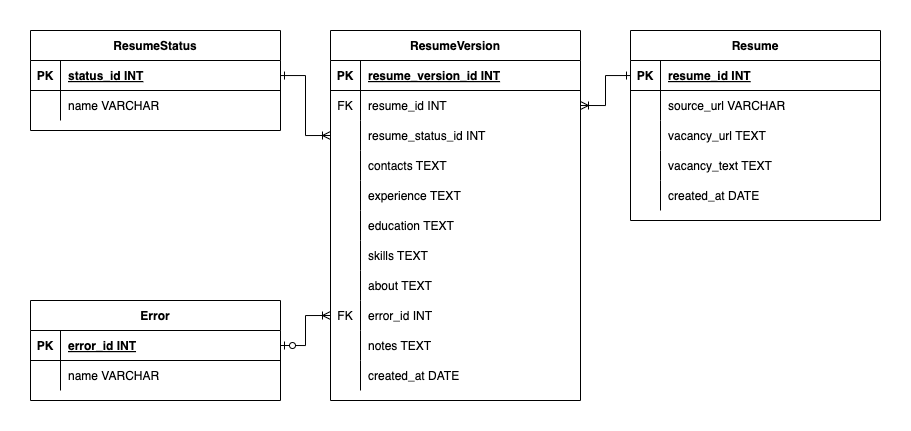

The diagram above was exported from draw.io. Its source (the exported page's mxGraphModel, read from the mxfile embedded in the PNG):
<mxGraphModel dx="901" dy="598" grid="1" gridSize="10" guides="1" tooltips="1" connect="1" arrows="1" fold="1" page="1" pageScale="1" pageWidth="850" pageHeight="1100" math="0" shadow="0" extFonts="Permanent Marker^https://fonts.googleapis.com/css?family=Permanent+Marker">
  <root>
    <mxCell id="0" />
    <mxCell id="1" parent="0" />
    <mxCell id="C-vyLk0tnHw3VtMMgP7b-1" value="" style="edgeStyle=orthogonalEdgeStyle;endArrow=ERoneToMany;startArrow=ERone;endFill=0;startFill=0;rounded=0;curved=0;entryX=0;entryY=0.5;entryDx=0;entryDy=0;" parent="1" source="C-vyLk0tnHw3VtMMgP7b-24" target="4UCGZMgKsdJJ5kWCnx8j-44" edge="1">
      <mxGeometry width="100" height="100" relative="1" as="geometry">
        <mxPoint x="340" y="720" as="sourcePoint" />
        <mxPoint x="440" y="620" as="targetPoint" />
      </mxGeometry>
    </mxCell>
    <mxCell id="C-vyLk0tnHw3VtMMgP7b-12" value="" style="edgeStyle=orthogonalEdgeStyle;endArrow=ERzeroToOne;startArrow=ERoneToMany;endFill=0;startFill=0;exitX=-0.002;exitY=0.829;exitDx=0;exitDy=0;exitPerimeter=0;rounded=0;curved=0;entryX=1;entryY=0.5;entryDx=0;entryDy=0;" parent="1" source="4UCGZMgKsdJJ5kWCnx8j-28" target="C-vyLk0tnHw3VtMMgP7b-14" edge="1">
      <mxGeometry width="100" height="100" relative="1" as="geometry">
        <mxPoint x="400" y="180" as="sourcePoint" />
        <mxPoint x="670" y="170" as="targetPoint" />
        <Array as="points">
          <mxPoint x="330" y="535" />
          <mxPoint x="330" y="495" />
        </Array>
      </mxGeometry>
    </mxCell>
    <mxCell id="C-vyLk0tnHw3VtMMgP7b-2" value="Resume" style="shape=table;startSize=30;container=1;collapsible=1;childLayout=tableLayout;fixedRows=1;rowLines=0;fontStyle=1;align=center;resizeLast=1;" parent="1" vertex="1">
      <mxGeometry x="640" y="120" width="250" height="190" as="geometry" />
    </mxCell>
    <mxCell id="C-vyLk0tnHw3VtMMgP7b-3" value="" style="shape=partialRectangle;collapsible=0;dropTarget=0;pointerEvents=0;fillColor=none;points=[[0,0.5],[1,0.5]];portConstraint=eastwest;top=0;left=0;right=0;bottom=1;" parent="C-vyLk0tnHw3VtMMgP7b-2" vertex="1">
      <mxGeometry y="30" width="250" height="30" as="geometry" />
    </mxCell>
    <mxCell id="C-vyLk0tnHw3VtMMgP7b-4" value="PK" style="shape=partialRectangle;overflow=hidden;connectable=0;fillColor=none;top=0;left=0;bottom=0;right=0;fontStyle=1;" parent="C-vyLk0tnHw3VtMMgP7b-3" vertex="1">
      <mxGeometry width="30" height="30" as="geometry">
        <mxRectangle width="30" height="30" as="alternateBounds" />
      </mxGeometry>
    </mxCell>
    <mxCell id="C-vyLk0tnHw3VtMMgP7b-5" value="resume_id INT" style="shape=partialRectangle;overflow=hidden;connectable=0;fillColor=none;top=0;left=0;bottom=0;right=0;align=left;spacingLeft=6;fontStyle=5;" parent="C-vyLk0tnHw3VtMMgP7b-3" vertex="1">
      <mxGeometry x="30" width="220" height="30" as="geometry">
        <mxRectangle width="220" height="30" as="alternateBounds" />
      </mxGeometry>
    </mxCell>
    <mxCell id="4UCGZMgKsdJJ5kWCnx8j-1" style="shape=partialRectangle;collapsible=0;dropTarget=0;pointerEvents=0;fillColor=none;points=[[0,0.5],[1,0.5]];portConstraint=eastwest;top=0;left=0;right=0;bottom=0;" vertex="1" parent="C-vyLk0tnHw3VtMMgP7b-2">
      <mxGeometry y="60" width="250" height="30" as="geometry" />
    </mxCell>
    <mxCell id="4UCGZMgKsdJJ5kWCnx8j-2" style="shape=partialRectangle;overflow=hidden;connectable=0;fillColor=none;top=0;left=0;bottom=0;right=0;" vertex="1" parent="4UCGZMgKsdJJ5kWCnx8j-1">
      <mxGeometry width="30" height="30" as="geometry">
        <mxRectangle width="30" height="30" as="alternateBounds" />
      </mxGeometry>
    </mxCell>
    <mxCell id="4UCGZMgKsdJJ5kWCnx8j-3" value="source_url VARCHAR" style="shape=partialRectangle;overflow=hidden;connectable=0;fillColor=none;top=0;left=0;bottom=0;right=0;align=left;spacingLeft=6;" vertex="1" parent="4UCGZMgKsdJJ5kWCnx8j-1">
      <mxGeometry x="30" width="220" height="30" as="geometry">
        <mxRectangle width="220" height="30" as="alternateBounds" />
      </mxGeometry>
    </mxCell>
    <mxCell id="4UCGZMgKsdJJ5kWCnx8j-4" style="shape=partialRectangle;collapsible=0;dropTarget=0;pointerEvents=0;fillColor=none;points=[[0,0.5],[1,0.5]];portConstraint=eastwest;top=0;left=0;right=0;bottom=0;" vertex="1" parent="C-vyLk0tnHw3VtMMgP7b-2">
      <mxGeometry y="90" width="250" height="30" as="geometry" />
    </mxCell>
    <mxCell id="4UCGZMgKsdJJ5kWCnx8j-5" style="shape=partialRectangle;overflow=hidden;connectable=0;fillColor=none;top=0;left=0;bottom=0;right=0;" vertex="1" parent="4UCGZMgKsdJJ5kWCnx8j-4">
      <mxGeometry width="30" height="30" as="geometry">
        <mxRectangle width="30" height="30" as="alternateBounds" />
      </mxGeometry>
    </mxCell>
    <mxCell id="4UCGZMgKsdJJ5kWCnx8j-6" value="vacancy_url TEXT" style="shape=partialRectangle;overflow=hidden;connectable=0;fillColor=none;top=0;left=0;bottom=0;right=0;align=left;spacingLeft=6;" vertex="1" parent="4UCGZMgKsdJJ5kWCnx8j-4">
      <mxGeometry x="30" width="220" height="30" as="geometry">
        <mxRectangle width="220" height="30" as="alternateBounds" />
      </mxGeometry>
    </mxCell>
    <mxCell id="4UCGZMgKsdJJ5kWCnx8j-7" style="shape=partialRectangle;collapsible=0;dropTarget=0;pointerEvents=0;fillColor=none;points=[[0,0.5],[1,0.5]];portConstraint=eastwest;top=0;left=0;right=0;bottom=0;" vertex="1" parent="C-vyLk0tnHw3VtMMgP7b-2">
      <mxGeometry y="120" width="250" height="30" as="geometry" />
    </mxCell>
    <mxCell id="4UCGZMgKsdJJ5kWCnx8j-8" style="shape=partialRectangle;overflow=hidden;connectable=0;fillColor=none;top=0;left=0;bottom=0;right=0;" vertex="1" parent="4UCGZMgKsdJJ5kWCnx8j-7">
      <mxGeometry width="30" height="30" as="geometry">
        <mxRectangle width="30" height="30" as="alternateBounds" />
      </mxGeometry>
    </mxCell>
    <mxCell id="4UCGZMgKsdJJ5kWCnx8j-9" value="vacancy_text TEXT" style="shape=partialRectangle;overflow=hidden;connectable=0;fillColor=none;top=0;left=0;bottom=0;right=0;align=left;spacingLeft=6;" vertex="1" parent="4UCGZMgKsdJJ5kWCnx8j-7">
      <mxGeometry x="30" width="220" height="30" as="geometry">
        <mxRectangle width="220" height="30" as="alternateBounds" />
      </mxGeometry>
    </mxCell>
    <mxCell id="4UCGZMgKsdJJ5kWCnx8j-10" style="shape=partialRectangle;collapsible=0;dropTarget=0;pointerEvents=0;fillColor=none;points=[[0,0.5],[1,0.5]];portConstraint=eastwest;top=0;left=0;right=0;bottom=0;" vertex="1" parent="C-vyLk0tnHw3VtMMgP7b-2">
      <mxGeometry y="150" width="250" height="30" as="geometry" />
    </mxCell>
    <mxCell id="4UCGZMgKsdJJ5kWCnx8j-11" style="shape=partialRectangle;overflow=hidden;connectable=0;fillColor=none;top=0;left=0;bottom=0;right=0;" vertex="1" parent="4UCGZMgKsdJJ5kWCnx8j-10">
      <mxGeometry width="30" height="30" as="geometry">
        <mxRectangle width="30" height="30" as="alternateBounds" />
      </mxGeometry>
    </mxCell>
    <mxCell id="4UCGZMgKsdJJ5kWCnx8j-12" value="created_at DATE" style="shape=partialRectangle;overflow=hidden;connectable=0;fillColor=none;top=0;left=0;bottom=0;right=0;align=left;spacingLeft=6;" vertex="1" parent="4UCGZMgKsdJJ5kWCnx8j-10">
      <mxGeometry x="30" width="220" height="30" as="geometry">
        <mxRectangle width="220" height="30" as="alternateBounds" />
      </mxGeometry>
    </mxCell>
    <mxCell id="C-vyLk0tnHw3VtMMgP7b-13" value="Error" style="shape=table;startSize=30;container=1;collapsible=1;childLayout=tableLayout;fixedRows=1;rowLines=0;fontStyle=1;align=center;resizeLast=1;" parent="1" vertex="1">
      <mxGeometry x="40" y="390" width="250" height="100" as="geometry" />
    </mxCell>
    <mxCell id="C-vyLk0tnHw3VtMMgP7b-14" value="" style="shape=partialRectangle;collapsible=0;dropTarget=0;pointerEvents=0;fillColor=none;points=[[0,0.5],[1,0.5]];portConstraint=eastwest;top=0;left=0;right=0;bottom=1;" parent="C-vyLk0tnHw3VtMMgP7b-13" vertex="1">
      <mxGeometry y="30" width="250" height="30" as="geometry" />
    </mxCell>
    <mxCell id="C-vyLk0tnHw3VtMMgP7b-15" value="PK" style="shape=partialRectangle;overflow=hidden;connectable=0;fillColor=none;top=0;left=0;bottom=0;right=0;fontStyle=1;" parent="C-vyLk0tnHw3VtMMgP7b-14" vertex="1">
      <mxGeometry width="30" height="30" as="geometry">
        <mxRectangle width="30" height="30" as="alternateBounds" />
      </mxGeometry>
    </mxCell>
    <mxCell id="C-vyLk0tnHw3VtMMgP7b-16" value="error_id INT" style="shape=partialRectangle;overflow=hidden;connectable=0;fillColor=none;top=0;left=0;bottom=0;right=0;align=left;spacingLeft=6;fontStyle=5;" parent="C-vyLk0tnHw3VtMMgP7b-14" vertex="1">
      <mxGeometry x="30" width="220" height="30" as="geometry">
        <mxRectangle width="220" height="30" as="alternateBounds" />
      </mxGeometry>
    </mxCell>
    <mxCell id="C-vyLk0tnHw3VtMMgP7b-17" value="" style="shape=partialRectangle;collapsible=0;dropTarget=0;pointerEvents=0;fillColor=none;points=[[0,0.5],[1,0.5]];portConstraint=eastwest;top=0;left=0;right=0;bottom=0;" parent="C-vyLk0tnHw3VtMMgP7b-13" vertex="1">
      <mxGeometry y="60" width="250" height="30" as="geometry" />
    </mxCell>
    <mxCell id="C-vyLk0tnHw3VtMMgP7b-18" value="" style="shape=partialRectangle;overflow=hidden;connectable=0;fillColor=none;top=0;left=0;bottom=0;right=0;" parent="C-vyLk0tnHw3VtMMgP7b-17" vertex="1">
      <mxGeometry width="30" height="30" as="geometry">
        <mxRectangle width="30" height="30" as="alternateBounds" />
      </mxGeometry>
    </mxCell>
    <mxCell id="C-vyLk0tnHw3VtMMgP7b-19" value="name VARCHAR" style="shape=partialRectangle;overflow=hidden;connectable=0;fillColor=none;top=0;left=0;bottom=0;right=0;align=left;spacingLeft=6;" parent="C-vyLk0tnHw3VtMMgP7b-17" vertex="1">
      <mxGeometry x="30" width="220" height="30" as="geometry">
        <mxRectangle width="220" height="30" as="alternateBounds" />
      </mxGeometry>
    </mxCell>
    <mxCell id="C-vyLk0tnHw3VtMMgP7b-23" value="ResumeStatus" style="shape=table;startSize=30;container=1;collapsible=1;childLayout=tableLayout;fixedRows=1;rowLines=0;fontStyle=1;align=center;resizeLast=1;" parent="1" vertex="1">
      <mxGeometry x="40" y="120" width="250" height="100" as="geometry" />
    </mxCell>
    <mxCell id="C-vyLk0tnHw3VtMMgP7b-24" value="" style="shape=partialRectangle;collapsible=0;dropTarget=0;pointerEvents=0;fillColor=none;points=[[0,0.5],[1,0.5]];portConstraint=eastwest;top=0;left=0;right=0;bottom=1;" parent="C-vyLk0tnHw3VtMMgP7b-23" vertex="1">
      <mxGeometry y="30" width="250" height="30" as="geometry" />
    </mxCell>
    <mxCell id="C-vyLk0tnHw3VtMMgP7b-25" value="PK" style="shape=partialRectangle;overflow=hidden;connectable=0;fillColor=none;top=0;left=0;bottom=0;right=0;fontStyle=1;" parent="C-vyLk0tnHw3VtMMgP7b-24" vertex="1">
      <mxGeometry width="30" height="30" as="geometry">
        <mxRectangle width="30" height="30" as="alternateBounds" />
      </mxGeometry>
    </mxCell>
    <mxCell id="C-vyLk0tnHw3VtMMgP7b-26" value="status_id INT" style="shape=partialRectangle;overflow=hidden;connectable=0;fillColor=none;top=0;left=0;bottom=0;right=0;align=left;spacingLeft=6;fontStyle=5;" parent="C-vyLk0tnHw3VtMMgP7b-24" vertex="1">
      <mxGeometry x="30" width="220" height="30" as="geometry">
        <mxRectangle width="220" height="30" as="alternateBounds" />
      </mxGeometry>
    </mxCell>
    <mxCell id="C-vyLk0tnHw3VtMMgP7b-27" value="" style="shape=partialRectangle;collapsible=0;dropTarget=0;pointerEvents=0;fillColor=none;points=[[0,0.5],[1,0.5]];portConstraint=eastwest;top=0;left=0;right=0;bottom=0;" parent="C-vyLk0tnHw3VtMMgP7b-23" vertex="1">
      <mxGeometry y="60" width="250" height="30" as="geometry" />
    </mxCell>
    <mxCell id="C-vyLk0tnHw3VtMMgP7b-28" value="" style="shape=partialRectangle;overflow=hidden;connectable=0;fillColor=none;top=0;left=0;bottom=0;right=0;" parent="C-vyLk0tnHw3VtMMgP7b-27" vertex="1">
      <mxGeometry width="30" height="30" as="geometry">
        <mxRectangle width="30" height="30" as="alternateBounds" />
      </mxGeometry>
    </mxCell>
    <mxCell id="C-vyLk0tnHw3VtMMgP7b-29" value="name VARCHAR" style="shape=partialRectangle;overflow=hidden;connectable=0;fillColor=none;top=0;left=0;bottom=0;right=0;align=left;spacingLeft=6;" parent="C-vyLk0tnHw3VtMMgP7b-27" vertex="1">
      <mxGeometry x="30" width="220" height="30" as="geometry">
        <mxRectangle width="220" height="30" as="alternateBounds" />
      </mxGeometry>
    </mxCell>
    <mxCell id="4UCGZMgKsdJJ5kWCnx8j-37" value="ResumeVersion" style="shape=table;startSize=30;container=1;collapsible=1;childLayout=tableLayout;fixedRows=1;rowLines=0;fontStyle=1;align=center;resizeLast=1;" vertex="1" parent="1">
      <mxGeometry x="340" y="120" width="250" height="370" as="geometry" />
    </mxCell>
    <mxCell id="4UCGZMgKsdJJ5kWCnx8j-38" value="" style="shape=partialRectangle;collapsible=0;dropTarget=0;pointerEvents=0;fillColor=none;points=[[0,0.5],[1,0.5]];portConstraint=eastwest;top=0;left=0;right=0;bottom=1;" vertex="1" parent="4UCGZMgKsdJJ5kWCnx8j-37">
      <mxGeometry y="30" width="250" height="30" as="geometry" />
    </mxCell>
    <mxCell id="4UCGZMgKsdJJ5kWCnx8j-39" value="PK" style="shape=partialRectangle;overflow=hidden;connectable=0;fillColor=none;top=0;left=0;bottom=0;right=0;fontStyle=1;" vertex="1" parent="4UCGZMgKsdJJ5kWCnx8j-38">
      <mxGeometry width="30" height="30" as="geometry">
        <mxRectangle width="30" height="30" as="alternateBounds" />
      </mxGeometry>
    </mxCell>
    <mxCell id="4UCGZMgKsdJJ5kWCnx8j-40" value="resume_version_id INT" style="shape=partialRectangle;overflow=hidden;connectable=0;fillColor=none;top=0;left=0;bottom=0;right=0;align=left;spacingLeft=6;fontStyle=5;" vertex="1" parent="4UCGZMgKsdJJ5kWCnx8j-38">
      <mxGeometry x="30" width="220" height="30" as="geometry">
        <mxRectangle width="220" height="30" as="alternateBounds" />
      </mxGeometry>
    </mxCell>
    <mxCell id="4UCGZMgKsdJJ5kWCnx8j-41" value="" style="shape=partialRectangle;collapsible=0;dropTarget=0;pointerEvents=0;fillColor=none;points=[[0,0.5],[1,0.5]];portConstraint=eastwest;top=0;left=0;right=0;bottom=0;" vertex="1" parent="4UCGZMgKsdJJ5kWCnx8j-37">
      <mxGeometry y="60" width="250" height="30" as="geometry" />
    </mxCell>
    <mxCell id="4UCGZMgKsdJJ5kWCnx8j-42" value="FK" style="shape=partialRectangle;overflow=hidden;connectable=0;fillColor=none;top=0;left=0;bottom=0;right=0;" vertex="1" parent="4UCGZMgKsdJJ5kWCnx8j-41">
      <mxGeometry width="30" height="30" as="geometry">
        <mxRectangle width="30" height="30" as="alternateBounds" />
      </mxGeometry>
    </mxCell>
    <mxCell id="4UCGZMgKsdJJ5kWCnx8j-43" value="resume_id INT" style="shape=partialRectangle;overflow=hidden;connectable=0;fillColor=none;top=0;left=0;bottom=0;right=0;align=left;spacingLeft=6;" vertex="1" parent="4UCGZMgKsdJJ5kWCnx8j-41">
      <mxGeometry x="30" width="220" height="30" as="geometry">
        <mxRectangle width="220" height="30" as="alternateBounds" />
      </mxGeometry>
    </mxCell>
    <mxCell id="4UCGZMgKsdJJ5kWCnx8j-44" style="shape=partialRectangle;collapsible=0;dropTarget=0;pointerEvents=0;fillColor=none;points=[[0,0.5],[1,0.5]];portConstraint=eastwest;top=0;left=0;right=0;bottom=0;" vertex="1" parent="4UCGZMgKsdJJ5kWCnx8j-37">
      <mxGeometry y="90" width="250" height="30" as="geometry" />
    </mxCell>
    <mxCell id="4UCGZMgKsdJJ5kWCnx8j-45" style="shape=partialRectangle;overflow=hidden;connectable=0;fillColor=none;top=0;left=0;bottom=0;right=0;" vertex="1" parent="4UCGZMgKsdJJ5kWCnx8j-44">
      <mxGeometry width="30" height="30" as="geometry">
        <mxRectangle width="30" height="30" as="alternateBounds" />
      </mxGeometry>
    </mxCell>
    <mxCell id="4UCGZMgKsdJJ5kWCnx8j-46" value="resume_status_id INT" style="shape=partialRectangle;overflow=hidden;connectable=0;fillColor=none;top=0;left=0;bottom=0;right=0;align=left;spacingLeft=6;" vertex="1" parent="4UCGZMgKsdJJ5kWCnx8j-44">
      <mxGeometry x="30" width="220" height="30" as="geometry">
        <mxRectangle width="220" height="30" as="alternateBounds" />
      </mxGeometry>
    </mxCell>
    <mxCell id="4UCGZMgKsdJJ5kWCnx8j-47" style="shape=partialRectangle;collapsible=0;dropTarget=0;pointerEvents=0;fillColor=none;points=[[0,0.5],[1,0.5]];portConstraint=eastwest;top=0;left=0;right=0;bottom=0;" vertex="1" parent="4UCGZMgKsdJJ5kWCnx8j-37">
      <mxGeometry y="120" width="250" height="30" as="geometry" />
    </mxCell>
    <mxCell id="4UCGZMgKsdJJ5kWCnx8j-48" style="shape=partialRectangle;overflow=hidden;connectable=0;fillColor=none;top=0;left=0;bottom=0;right=0;" vertex="1" parent="4UCGZMgKsdJJ5kWCnx8j-47">
      <mxGeometry width="30" height="30" as="geometry">
        <mxRectangle width="30" height="30" as="alternateBounds" />
      </mxGeometry>
    </mxCell>
    <mxCell id="4UCGZMgKsdJJ5kWCnx8j-49" value="contacts TEXT" style="shape=partialRectangle;overflow=hidden;connectable=0;fillColor=none;top=0;left=0;bottom=0;right=0;align=left;spacingLeft=6;" vertex="1" parent="4UCGZMgKsdJJ5kWCnx8j-47">
      <mxGeometry x="30" width="220" height="30" as="geometry">
        <mxRectangle width="220" height="30" as="alternateBounds" />
      </mxGeometry>
    </mxCell>
    <mxCell id="4UCGZMgKsdJJ5kWCnx8j-50" style="shape=partialRectangle;collapsible=0;dropTarget=0;pointerEvents=0;fillColor=none;points=[[0,0.5],[1,0.5]];portConstraint=eastwest;top=0;left=0;right=0;bottom=0;" vertex="1" parent="4UCGZMgKsdJJ5kWCnx8j-37">
      <mxGeometry y="150" width="250" height="30" as="geometry" />
    </mxCell>
    <mxCell id="4UCGZMgKsdJJ5kWCnx8j-51" style="shape=partialRectangle;overflow=hidden;connectable=0;fillColor=none;top=0;left=0;bottom=0;right=0;" vertex="1" parent="4UCGZMgKsdJJ5kWCnx8j-50">
      <mxGeometry width="30" height="30" as="geometry">
        <mxRectangle width="30" height="30" as="alternateBounds" />
      </mxGeometry>
    </mxCell>
    <mxCell id="4UCGZMgKsdJJ5kWCnx8j-52" value="experience TEXT" style="shape=partialRectangle;overflow=hidden;connectable=0;fillColor=none;top=0;left=0;bottom=0;right=0;align=left;spacingLeft=6;" vertex="1" parent="4UCGZMgKsdJJ5kWCnx8j-50">
      <mxGeometry x="30" width="220" height="30" as="geometry">
        <mxRectangle width="220" height="30" as="alternateBounds" />
      </mxGeometry>
    </mxCell>
    <mxCell id="4UCGZMgKsdJJ5kWCnx8j-53" style="shape=partialRectangle;collapsible=0;dropTarget=0;pointerEvents=0;fillColor=none;points=[[0,0.5],[1,0.5]];portConstraint=eastwest;top=0;left=0;right=0;bottom=0;" vertex="1" parent="4UCGZMgKsdJJ5kWCnx8j-37">
      <mxGeometry y="180" width="250" height="30" as="geometry" />
    </mxCell>
    <mxCell id="4UCGZMgKsdJJ5kWCnx8j-54" style="shape=partialRectangle;overflow=hidden;connectable=0;fillColor=none;top=0;left=0;bottom=0;right=0;" vertex="1" parent="4UCGZMgKsdJJ5kWCnx8j-53">
      <mxGeometry width="30" height="30" as="geometry">
        <mxRectangle width="30" height="30" as="alternateBounds" />
      </mxGeometry>
    </mxCell>
    <mxCell id="4UCGZMgKsdJJ5kWCnx8j-55" value="education TEXT" style="shape=partialRectangle;overflow=hidden;connectable=0;fillColor=none;top=0;left=0;bottom=0;right=0;align=left;spacingLeft=6;" vertex="1" parent="4UCGZMgKsdJJ5kWCnx8j-53">
      <mxGeometry x="30" width="220" height="30" as="geometry">
        <mxRectangle width="220" height="30" as="alternateBounds" />
      </mxGeometry>
    </mxCell>
    <mxCell id="4UCGZMgKsdJJ5kWCnx8j-56" style="shape=partialRectangle;collapsible=0;dropTarget=0;pointerEvents=0;fillColor=none;points=[[0,0.5],[1,0.5]];portConstraint=eastwest;top=0;left=0;right=0;bottom=0;" vertex="1" parent="4UCGZMgKsdJJ5kWCnx8j-37">
      <mxGeometry y="210" width="250" height="30" as="geometry" />
    </mxCell>
    <mxCell id="4UCGZMgKsdJJ5kWCnx8j-57" style="shape=partialRectangle;overflow=hidden;connectable=0;fillColor=none;top=0;left=0;bottom=0;right=0;" vertex="1" parent="4UCGZMgKsdJJ5kWCnx8j-56">
      <mxGeometry width="30" height="30" as="geometry">
        <mxRectangle width="30" height="30" as="alternateBounds" />
      </mxGeometry>
    </mxCell>
    <mxCell id="4UCGZMgKsdJJ5kWCnx8j-58" value="skills TEXT" style="shape=partialRectangle;overflow=hidden;connectable=0;fillColor=none;top=0;left=0;bottom=0;right=0;align=left;spacingLeft=6;" vertex="1" parent="4UCGZMgKsdJJ5kWCnx8j-56">
      <mxGeometry x="30" width="220" height="30" as="geometry">
        <mxRectangle width="220" height="30" as="alternateBounds" />
      </mxGeometry>
    </mxCell>
    <mxCell id="4UCGZMgKsdJJ5kWCnx8j-61" style="shape=partialRectangle;collapsible=0;dropTarget=0;pointerEvents=0;fillColor=none;points=[[0,0.5],[1,0.5]];portConstraint=eastwest;top=0;left=0;right=0;bottom=0;" vertex="1" parent="4UCGZMgKsdJJ5kWCnx8j-37">
      <mxGeometry y="240" width="250" height="30" as="geometry" />
    </mxCell>
    <mxCell id="4UCGZMgKsdJJ5kWCnx8j-62" style="shape=partialRectangle;overflow=hidden;connectable=0;fillColor=none;top=0;left=0;bottom=0;right=0;" vertex="1" parent="4UCGZMgKsdJJ5kWCnx8j-61">
      <mxGeometry width="30" height="30" as="geometry">
        <mxRectangle width="30" height="30" as="alternateBounds" />
      </mxGeometry>
    </mxCell>
    <mxCell id="4UCGZMgKsdJJ5kWCnx8j-63" value="about TEXT" style="shape=partialRectangle;overflow=hidden;connectable=0;fillColor=none;top=0;left=0;bottom=0;right=0;align=left;spacingLeft=6;" vertex="1" parent="4UCGZMgKsdJJ5kWCnx8j-61">
      <mxGeometry x="30" width="220" height="30" as="geometry">
        <mxRectangle width="220" height="30" as="alternateBounds" />
      </mxGeometry>
    </mxCell>
    <mxCell id="4UCGZMgKsdJJ5kWCnx8j-64" style="shape=partialRectangle;collapsible=0;dropTarget=0;pointerEvents=0;fillColor=none;points=[[0,0.5],[1,0.5]];portConstraint=eastwest;top=0;left=0;right=0;bottom=0;" vertex="1" parent="4UCGZMgKsdJJ5kWCnx8j-37">
      <mxGeometry y="270" width="250" height="30" as="geometry" />
    </mxCell>
    <mxCell id="4UCGZMgKsdJJ5kWCnx8j-65" value="FK" style="shape=partialRectangle;overflow=hidden;connectable=0;fillColor=none;top=0;left=0;bottom=0;right=0;" vertex="1" parent="4UCGZMgKsdJJ5kWCnx8j-64">
      <mxGeometry width="30" height="30" as="geometry">
        <mxRectangle width="30" height="30" as="alternateBounds" />
      </mxGeometry>
    </mxCell>
    <mxCell id="4UCGZMgKsdJJ5kWCnx8j-66" value="error_id INT" style="shape=partialRectangle;overflow=hidden;connectable=0;fillColor=none;top=0;left=0;bottom=0;right=0;align=left;spacingLeft=6;" vertex="1" parent="4UCGZMgKsdJJ5kWCnx8j-64">
      <mxGeometry x="30" width="220" height="30" as="geometry">
        <mxRectangle width="220" height="30" as="alternateBounds" />
      </mxGeometry>
    </mxCell>
    <mxCell id="4UCGZMgKsdJJ5kWCnx8j-67" style="shape=partialRectangle;collapsible=0;dropTarget=0;pointerEvents=0;fillColor=none;points=[[0,0.5],[1,0.5]];portConstraint=eastwest;top=0;left=0;right=0;bottom=0;" vertex="1" parent="4UCGZMgKsdJJ5kWCnx8j-37">
      <mxGeometry y="300" width="250" height="30" as="geometry" />
    </mxCell>
    <mxCell id="4UCGZMgKsdJJ5kWCnx8j-68" style="shape=partialRectangle;overflow=hidden;connectable=0;fillColor=none;top=0;left=0;bottom=0;right=0;" vertex="1" parent="4UCGZMgKsdJJ5kWCnx8j-67">
      <mxGeometry width="30" height="30" as="geometry">
        <mxRectangle width="30" height="30" as="alternateBounds" />
      </mxGeometry>
    </mxCell>
    <mxCell id="4UCGZMgKsdJJ5kWCnx8j-69" value="notes TEXT" style="shape=partialRectangle;overflow=hidden;connectable=0;fillColor=none;top=0;left=0;bottom=0;right=0;align=left;spacingLeft=6;" vertex="1" parent="4UCGZMgKsdJJ5kWCnx8j-67">
      <mxGeometry x="30" width="220" height="30" as="geometry">
        <mxRectangle width="220" height="30" as="alternateBounds" />
      </mxGeometry>
    </mxCell>
    <mxCell id="4UCGZMgKsdJJ5kWCnx8j-70" style="shape=partialRectangle;collapsible=0;dropTarget=0;pointerEvents=0;fillColor=none;points=[[0,0.5],[1,0.5]];portConstraint=eastwest;top=0;left=0;right=0;bottom=0;" vertex="1" parent="4UCGZMgKsdJJ5kWCnx8j-37">
      <mxGeometry y="330" width="250" height="30" as="geometry" />
    </mxCell>
    <mxCell id="4UCGZMgKsdJJ5kWCnx8j-71" style="shape=partialRectangle;overflow=hidden;connectable=0;fillColor=none;top=0;left=0;bottom=0;right=0;" vertex="1" parent="4UCGZMgKsdJJ5kWCnx8j-70">
      <mxGeometry width="30" height="30" as="geometry">
        <mxRectangle width="30" height="30" as="alternateBounds" />
      </mxGeometry>
    </mxCell>
    <mxCell id="4UCGZMgKsdJJ5kWCnx8j-72" value="created_at DATE" style="shape=partialRectangle;overflow=hidden;connectable=0;fillColor=none;top=0;left=0;bottom=0;right=0;align=left;spacingLeft=6;" vertex="1" parent="4UCGZMgKsdJJ5kWCnx8j-70">
      <mxGeometry x="30" width="220" height="30" as="geometry">
        <mxRectangle width="220" height="30" as="alternateBounds" />
      </mxGeometry>
    </mxCell>
    <mxCell id="4UCGZMgKsdJJ5kWCnx8j-60" style="edgeStyle=orthogonalEdgeStyle;rounded=0;orthogonalLoop=1;jettySize=auto;html=1;exitX=1;exitY=0.5;exitDx=0;exitDy=0;startArrow=ERoneToMany;startFill=0;endArrow=ERone;endFill=0;" edge="1" parent="1" source="4UCGZMgKsdJJ5kWCnx8j-41" target="C-vyLk0tnHw3VtMMgP7b-3">
      <mxGeometry relative="1" as="geometry" />
    </mxCell>
    <mxCell id="4UCGZMgKsdJJ5kWCnx8j-73" style="edgeStyle=orthogonalEdgeStyle;rounded=0;orthogonalLoop=1;jettySize=auto;html=1;exitX=1;exitY=0.5;exitDx=0;exitDy=0;entryX=0;entryY=0.5;entryDx=0;entryDy=0;startArrow=ERzeroToOne;startFill=0;endArrow=ERoneToMany;endFill=0;" edge="1" parent="1" source="C-vyLk0tnHw3VtMMgP7b-14" target="4UCGZMgKsdJJ5kWCnx8j-64">
      <mxGeometry relative="1" as="geometry" />
    </mxCell>
  </root>
</mxGraphModel>